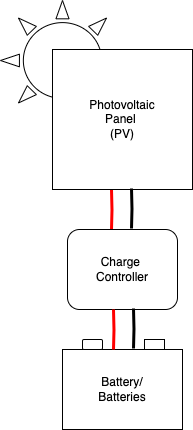

The diagram above was exported from draw.io. Its source (the exported page's mxGraphModel, read from the mxfile embedded in the PNG):
<mxGraphModel dx="914" dy="617" grid="1" gridSize="10" guides="1" tooltips="1" connect="1" arrows="1" fold="1" page="1" pageScale="1" pageWidth="850" pageHeight="1100" math="0" shadow="0">
  <root>
    <mxCell id="0" />
    <mxCell id="1" parent="0" />
    <mxCell id="4CZP1Evs1AUFq_1vzN14-16" value="" style="verticalLabelPosition=bottom;verticalAlign=top;html=1;shape=mxgraph.basic.sun" vertex="1" parent="1">
      <mxGeometry x="38" y="11" width="124" height="120" as="geometry" />
    </mxCell>
    <mxCell id="4CZP1Evs1AUFq_1vzN14-12" style="edgeStyle=orthogonalEdgeStyle;rounded=0;orthogonalLoop=1;jettySize=auto;html=1;exitX=0.5;exitY=1;exitDx=0;exitDy=0;endArrow=none;endFill=0;strokeColor=#FF0000;strokeWidth=3;" edge="1" parent="1">
      <mxGeometry relative="1" as="geometry">
        <mxPoint x="149" y="200" as="sourcePoint" />
        <mxPoint x="149" y="240" as="targetPoint" />
      </mxGeometry>
    </mxCell>
    <mxCell id="4CZP1Evs1AUFq_1vzN14-2" value="Photovoltaic&lt;div&gt;Panel&amp;nbsp;&lt;/div&gt;&lt;div&gt;(PV)&lt;/div&gt;" style="whiteSpace=wrap;html=1;aspect=fixed;" vertex="1" parent="1">
      <mxGeometry x="90" y="60" width="140" height="140" as="geometry" />
    </mxCell>
    <mxCell id="4CZP1Evs1AUFq_1vzN14-3" value="Battery/&lt;div&gt;Batteries&lt;/div&gt;" style="rounded=0;whiteSpace=wrap;html=1;" vertex="1" parent="1">
      <mxGeometry x="100" y="360" width="120" height="80" as="geometry" />
    </mxCell>
    <mxCell id="4CZP1Evs1AUFq_1vzN14-4" value="Charge&amp;nbsp;&lt;div&gt;Controller&lt;/div&gt;" style="rounded=1;whiteSpace=wrap;html=1;" vertex="1" parent="1">
      <mxGeometry x="105" y="240" width="110" height="80" as="geometry" />
    </mxCell>
    <mxCell id="4CZP1Evs1AUFq_1vzN14-13" style="edgeStyle=orthogonalEdgeStyle;rounded=0;orthogonalLoop=1;jettySize=auto;html=1;exitX=0.5;exitY=1;exitDx=0;exitDy=0;endArrow=none;endFill=0;strokeWidth=3;" edge="1" parent="1">
      <mxGeometry relative="1" as="geometry">
        <mxPoint x="169" y="199" as="sourcePoint" />
        <mxPoint x="169" y="239" as="targetPoint" />
      </mxGeometry>
    </mxCell>
    <mxCell id="4CZP1Evs1AUFq_1vzN14-14" style="edgeStyle=orthogonalEdgeStyle;rounded=0;orthogonalLoop=1;jettySize=auto;html=1;exitX=0.5;exitY=1;exitDx=0;exitDy=0;endArrow=none;endFill=0;strokeColor=#FF0000;strokeWidth=3;" edge="1" parent="1">
      <mxGeometry relative="1" as="geometry">
        <mxPoint x="151" y="320" as="sourcePoint" />
        <mxPoint x="151" y="360" as="targetPoint" />
      </mxGeometry>
    </mxCell>
    <mxCell id="4CZP1Evs1AUFq_1vzN14-15" style="edgeStyle=orthogonalEdgeStyle;rounded=0;orthogonalLoop=1;jettySize=auto;html=1;exitX=0.5;exitY=1;exitDx=0;exitDy=0;endArrow=none;endFill=0;strokeWidth=3;" edge="1" parent="1">
      <mxGeometry relative="1" as="geometry">
        <mxPoint x="171" y="319" as="sourcePoint" />
        <mxPoint x="171" y="359" as="targetPoint" />
      </mxGeometry>
    </mxCell>
    <mxCell id="4CZP1Evs1AUFq_1vzN14-18" value="" style="rounded=1;whiteSpace=wrap;html=1;" vertex="1" parent="1">
      <mxGeometry x="120" y="350" width="20" height="10" as="geometry" />
    </mxCell>
    <mxCell id="4CZP1Evs1AUFq_1vzN14-19" value="" style="rounded=1;whiteSpace=wrap;html=1;arcSize=0;" vertex="1" parent="1">
      <mxGeometry x="182" y="350" width="20" height="10" as="geometry" />
    </mxCell>
  </root>
</mxGraphModel>